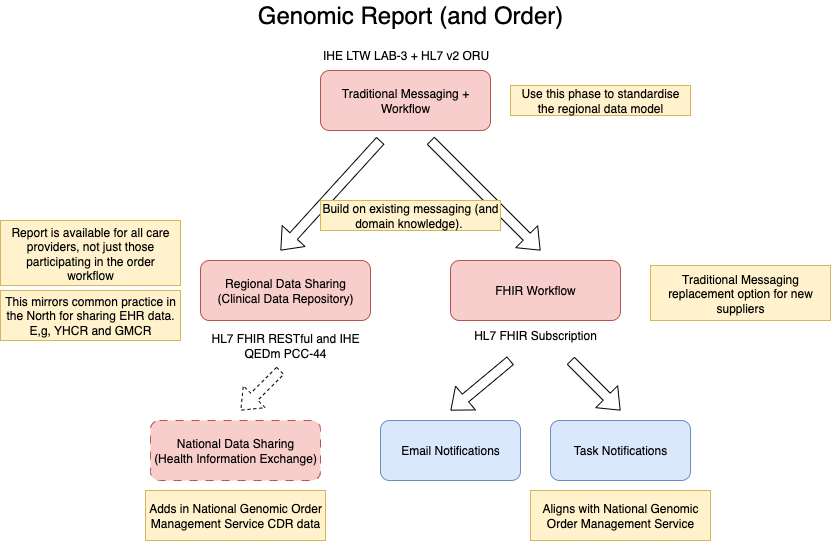

The diagram above was exported from draw.io. Its source (the exported page's mxGraphModel, read from the mxfile embedded in the PNG):
<mxGraphModel dx="1007" dy="1655" grid="1" gridSize="10" guides="1" tooltips="1" connect="1" arrows="1" fold="1" page="1" pageScale="1" pageWidth="850" pageHeight="1100" math="0" shadow="0">
  <root>
    <mxCell id="0" />
    <mxCell id="1" parent="0" />
    <mxCell id="NujAStLh1tiRep0dk-tb-1" value="Traditional Messaging + Workflow" style="rounded=1;whiteSpace=wrap;html=1;fillColor=#f8cecc;strokeColor=#b85450;" vertex="1" parent="1">
      <mxGeometry x="330" y="50" width="170" height="60" as="geometry" />
    </mxCell>
    <mxCell id="NujAStLh1tiRep0dk-tb-3" value="Regional Data Sharing&lt;br&gt;(Clinical Data Repository)" style="rounded=1;whiteSpace=wrap;html=1;fillColor=#f8cecc;strokeColor=#b85450;" vertex="1" parent="1">
      <mxGeometry x="210" y="240" width="170" height="60" as="geometry" />
    </mxCell>
    <mxCell id="NujAStLh1tiRep0dk-tb-4" value="FHIR Workflow" style="rounded=1;whiteSpace=wrap;html=1;fillColor=#f8cecc;strokeColor=#b85450;" vertex="1" parent="1">
      <mxGeometry x="460" y="240" width="170" height="60" as="geometry" />
    </mxCell>
    <mxCell id="NujAStLh1tiRep0dk-tb-5" value="HL7 FHIR RESTful and IHE QEDm PCC-44" style="text;html=1;align=center;verticalAlign=middle;whiteSpace=wrap;rounded=0;" vertex="1" parent="1">
      <mxGeometry x="215" y="310" width="160" height="30" as="geometry" />
    </mxCell>
    <mxCell id="NujAStLh1tiRep0dk-tb-6" value="HL7 FHIR Subscription" style="text;html=1;align=center;verticalAlign=middle;whiteSpace=wrap;rounded=0;" vertex="1" parent="1">
      <mxGeometry x="465" y="300" width="160" height="30" as="geometry" />
    </mxCell>
    <mxCell id="NujAStLh1tiRep0dk-tb-7" value="Email Notifications" style="rounded=1;whiteSpace=wrap;html=1;fillColor=#dae8fc;strokeColor=#6c8ebf;" vertex="1" parent="1">
      <mxGeometry x="390" y="400" width="140" height="60" as="geometry" />
    </mxCell>
    <mxCell id="NujAStLh1tiRep0dk-tb-8" value="IHE LTW LAB-3 + HL7 v2 ORU" style="text;html=1;align=center;verticalAlign=middle;whiteSpace=wrap;rounded=0;" vertex="1" parent="1">
      <mxGeometry x="327.5" y="20" width="175" height="30" as="geometry" />
    </mxCell>
    <mxCell id="NujAStLh1tiRep0dk-tb-9" value="Task Notifications" style="rounded=1;whiteSpace=wrap;html=1;fillColor=#dae8fc;strokeColor=#6c8ebf;" vertex="1" parent="1">
      <mxGeometry x="560" y="400" width="140" height="60" as="geometry" />
    </mxCell>
    <mxCell id="NujAStLh1tiRep0dk-tb-10" value="" style="shape=flexArrow;endArrow=classic;html=1;rounded=0;" edge="1" parent="1">
      <mxGeometry width="50" height="50" relative="1" as="geometry">
        <mxPoint x="390" y="120" as="sourcePoint" />
        <mxPoint x="290" y="230" as="targetPoint" />
      </mxGeometry>
    </mxCell>
    <mxCell id="NujAStLh1tiRep0dk-tb-11" value="" style="shape=flexArrow;endArrow=classic;html=1;rounded=0;" edge="1" parent="1">
      <mxGeometry width="50" height="50" relative="1" as="geometry">
        <mxPoint x="440" y="120" as="sourcePoint" />
        <mxPoint x="550" y="230" as="targetPoint" />
      </mxGeometry>
    </mxCell>
    <mxCell id="NujAStLh1tiRep0dk-tb-12" value="" style="shape=flexArrow;endArrow=classic;html=1;rounded=0;" edge="1" parent="1">
      <mxGeometry width="50" height="50" relative="1" as="geometry">
        <mxPoint x="520" y="340" as="sourcePoint" />
        <mxPoint x="460" y="390" as="targetPoint" />
      </mxGeometry>
    </mxCell>
    <mxCell id="NujAStLh1tiRep0dk-tb-13" value="" style="shape=flexArrow;endArrow=classic;html=1;rounded=0;" edge="1" parent="1">
      <mxGeometry width="50" height="50" relative="1" as="geometry">
        <mxPoint x="580" y="340" as="sourcePoint" />
        <mxPoint x="630" y="390" as="targetPoint" />
      </mxGeometry>
    </mxCell>
    <mxCell id="NujAStLh1tiRep0dk-tb-14" value="Build on existing messaging (and domain knowledge).&amp;nbsp;" style="text;html=1;align=center;verticalAlign=middle;whiteSpace=wrap;rounded=0;fillColor=#fff2cc;strokeColor=#d6b656;" vertex="1" parent="1">
      <mxGeometry x="330" y="180" width="180" height="30" as="geometry" />
    </mxCell>
    <mxCell id="NujAStLh1tiRep0dk-tb-15" value="Traditional Messaging replacement option for new suppliers" style="text;html=1;align=center;verticalAlign=middle;whiteSpace=wrap;rounded=0;fillColor=#fff2cc;strokeColor=#d6b656;" vertex="1" parent="1">
      <mxGeometry x="660" y="245" width="180" height="55" as="geometry" />
    </mxCell>
    <mxCell id="NujAStLh1tiRep0dk-tb-16" value="Report is available for all care providers, not just those participating in the order workflow" style="text;html=1;align=center;verticalAlign=middle;whiteSpace=wrap;rounded=0;fillColor=#fff2cc;strokeColor=#d6b656;" vertex="1" parent="1">
      <mxGeometry x="10" y="200" width="180" height="65" as="geometry" />
    </mxCell>
    <mxCell id="NujAStLh1tiRep0dk-tb-17" value="Use this phase to standardise the regional data model" style="text;html=1;align=center;verticalAlign=middle;whiteSpace=wrap;rounded=0;fillColor=#fff2cc;strokeColor=#d6b656;" vertex="1" parent="1">
      <mxGeometry x="520" y="65" width="180" height="30" as="geometry" />
    </mxCell>
    <mxCell id="NujAStLh1tiRep0dk-tb-18" value="This mirrors common practice in the North for sharing EHR data. E,g, YHCR and GMCR" style="text;html=1;align=center;verticalAlign=middle;whiteSpace=wrap;rounded=0;fillColor=#fff2cc;strokeColor=#d6b656;" vertex="1" parent="1">
      <mxGeometry x="10" y="270" width="180" height="50" as="geometry" />
    </mxCell>
    <mxCell id="NujAStLh1tiRep0dk-tb-19" value="Aligns with National Genomic Order Management Service" style="text;html=1;align=center;verticalAlign=middle;whiteSpace=wrap;rounded=0;fillColor=#fff2cc;strokeColor=#d6b656;" vertex="1" parent="1">
      <mxGeometry x="540" y="470" width="180" height="50" as="geometry" />
    </mxCell>
    <mxCell id="NujAStLh1tiRep0dk-tb-20" value="National Data Sharing&lt;br&gt;(Health Information Exchange)" style="rounded=1;whiteSpace=wrap;html=1;fillColor=#f8cecc;strokeColor=#b85450;dashed=1;dashPattern=8 8;" vertex="1" parent="1">
      <mxGeometry x="160" y="400" width="170" height="60" as="geometry" />
    </mxCell>
    <mxCell id="NujAStLh1tiRep0dk-tb-21" value="" style="shape=flexArrow;endArrow=classic;html=1;rounded=0;dashed=1;" edge="1" parent="1">
      <mxGeometry width="50" height="50" relative="1" as="geometry">
        <mxPoint x="290" y="350" as="sourcePoint" />
        <mxPoint x="250" y="390" as="targetPoint" />
      </mxGeometry>
    </mxCell>
    <mxCell id="NujAStLh1tiRep0dk-tb-22" value="Adds in National Genomic Order Management Service CDR data" style="text;html=1;align=center;verticalAlign=middle;whiteSpace=wrap;rounded=0;fillColor=#fff2cc;strokeColor=#d6b656;" vertex="1" parent="1">
      <mxGeometry x="155" y="470" width="180" height="50" as="geometry" />
    </mxCell>
    <mxCell id="NujAStLh1tiRep0dk-tb-23" value="&lt;font style=&quot;font-size: 24px;&quot;&gt;Genomic Report (and Order)&lt;/font&gt;" style="text;html=1;align=center;verticalAlign=middle;whiteSpace=wrap;rounded=0;" vertex="1" parent="1">
      <mxGeometry x="255" y="-20" width="330" height="30" as="geometry" />
    </mxCell>
  </root>
</mxGraphModel>